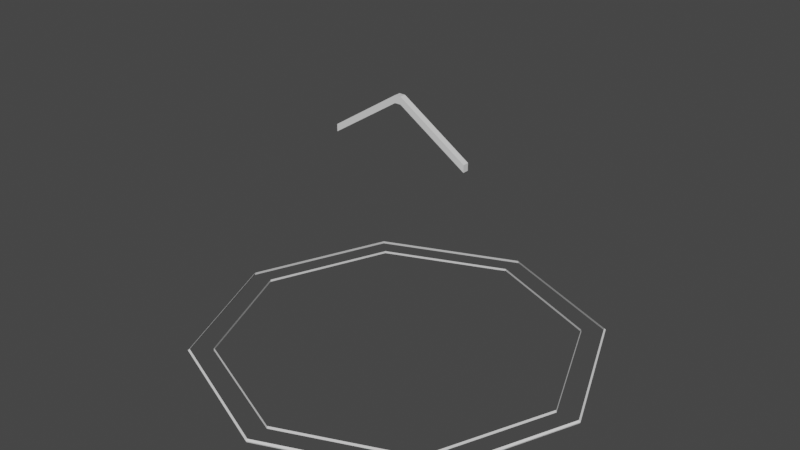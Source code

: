 # Source: PlayerCompass.blend  (saved by Blender 2.92.15; exported with 4.5.12 LTS)
import bpy
from mathutils import Matrix  # noqa: F401  (used for matrix-valued properties, if any)

bpy.ops.wm.read_factory_settings(use_empty=True)
scene = bpy.context.scene
scene.name = 'Scene'

# ---- collections
col_collection = bpy.data.collections.new('Collection'); scene.collection.children.link(col_collection)

# ---- materials (node trees are filled in below, after node groups)
mat_material = bpy.data.materials.new('Material')
mat_material.alpha_threshold = 0.0
mat_material.use_transparent_shadow = False
mat_material.line_color = (0.0, 0.0, 0.0, 1.0)

# ---- material node trees
mat_material.use_nodes = True; mat_material.node_tree.nodes.clear()
_N = mat_material.node_tree.nodes; _L = mat_material.node_tree.links
n0 = _N.new('ShaderNodeOutputMaterial'); n0.name = 'Material Output'; n0.location = (300, 300)
n1 = _N.new('ShaderNodeBsdfPrincipled'); n1.name = 'Principled BSDF'; n1.location = (10, 300)
n1.distribution = 'GGX'
n1.subsurface_method = 'BURLEY'
n1.inputs[2].default_value = 0.4
n1.inputs[3].default_value = 1.45
n1.inputs[27].default_value = (0.0, 0.0, 0.0, 1.0)
n1.inputs[28].default_value = 1.0
_L.new(n1.outputs[0], n0.inputs[0])
n0.is_active_output = True

# ---- world
world_world = bpy.data.worlds.new('World'); scene.world = world_world
world_world.use_nodes = True; world_world.node_tree.nodes.clear()
_N = world_world.node_tree.nodes; _L = world_world.node_tree.links
n0 = _N.new('ShaderNodeOutputWorld'); n0.name = 'World Output'; n0.location = (300, 300)
n1 = _N.new('ShaderNodeBackground'); n1.name = 'Background'; n1.location = (10, 300)
n1.inputs[0].default_value = (0.05088, 0.05088, 0.05088, 1.0)
_L.new(n1.outputs[0], n0.inputs[0])
n0.is_active_output = True
world_world.color = (0.05088, 0.05088, 0.05088)
world_world.use_sun_shadow = False
world_world.sun_shadow_jitter_overblur = 0.0

# ---- meshes
me_cube = bpy.data.meshes.new('Cube')
me_cube.from_pydata([(0.01921, 0.01921, 1.538), (0.01921, -0.01921, 1.538), (0.01921, 0.01921, 1.584), (0.01921, -0.01921, 1.584), (-0.01921, 0.01921, 1.538), (-0.01921, -0.01921, 1.538), (-0.01921, 0.01921, 1.584), (-0.01921, -0.01921, 1.584), (-0.4569, -0.01921, 1.257), (-0.4569, -0.01921, 1.302), (0.4569, 0.01921, 1.257), (0.4569, -0.01921, 1.257), (-0.4569, 0.01921, 1.302), (0.4569, 0.01921, 1.302), (0.4569, -0.01921, 1.302), (-0.4569, 0.01921, 1.257)], [], [(0, 4, 6, 2), (3, 2, 6, 7), (2, 3, 14, 13), (5, 1, 3, 7), (7, 6, 12, 9), (5, 4, 0, 1), (9, 12, 15, 8), (11, 10, 13, 14), (1, 0, 10, 11), (3, 1, 11, 14), (5, 7, 9, 8), (6, 4, 15, 12), (0, 2, 13, 10), (4, 5, 8, 15)])
_uv = me_cube.uv_layers.new(name='UVMap')
_uv.uv.foreach_set('vector', [0.625, 0.5, 0.875, 0.5, 0.875, 0.75, 0.625, 0.75, 0.375, 0.75, 0.625, 0.75, 0.625, 1.0, 0.375, 1.0, 0.625, 0.75, 0.375, 0.75, 0.375, 0.75, 0.625, 0.75, 0.125, 0.5, 0.375, 0.5, 0.375, 0.75, 0.125, 0.75, 0.375, 1.0, 0.625, 1.0, 0.625, 1.0, 0.375, 1.0, 0.375, 0.25, 0.625, 0.25, 0.625, 0.5, 0.375, 0.5, 0.375, 0.0, 0.625, 0.0, 0.625, 0.25, 0.375, 0.25, 0.375, 0.5, 0.625, 0.5, 0.625, 0.75, 0.375, 0.75, 0.375, 0.5, 0.625, 0.5, 0.625, 0.5, 0.375, 0.5, 0.375, 0.75, 0.375, 0.5, 0.375, 0.5, 0.375, 0.75, 0.125, 0.5, 0.125, 0.75, 0.125, 0.75, 0.125, 0.5, 0.875, 0.75, 0.875, 0.5, 0.875, 0.5, 0.875, 0.75, 0.625, 0.5, 0.625, 0.75, 0.625, 0.75, 0.625, 0.5, 0.625, 0.25, 0.375, 0.25, 0.375, 0.25, 0.625, 0.25])
me_cube.materials.append(mat_material)
me_cube.use_remesh_preserve_volume = False
me_cube.use_remesh_preserve_attributes = False
me_cube.use_mirror_vertex_groups = False
me_cube.update()
me_torus_001 = bpy.data.meshes.new('Torus.001')
me_torus_001.from_pydata([(1.28, 0.0, 0.0), (1.269, 0.0, 0.009481), (1.276, 0.0, -0.009533), (0.9051, 0.9051, 0.0), (0.8971, 0.8971, 0.009481), (0.902, 0.902, -0.009533), (9.664e-08, 1.28, 0.0), (9.578e-08, 1.269, 0.009481), (9.631e-08, 1.276, -0.009533), (-0.9051, 0.9051, 0.0), (-0.8971, 0.8971, 0.009481), (-0.902, 0.902, -0.009533), (-1.28, 1.119e-07, 0.0), (-1.269, 1.109e-07, 0.009481), (-1.276, 1.115e-07, -0.009533), (-0.9051, -0.9051, 0.0), (-0.8971, -0.8971, 0.009481), (-0.902, -0.902, -0.009533), (9.664e-08, -1.28, 0.0), (9.578e-08, -1.269, 0.009481), (9.631e-08, -1.276, -0.009533), (0.9051, -0.9051, 0.0), (0.8971, -0.8971, 0.009481), (0.902, -0.902, -0.009533), (-1.17, 9.912e-08, 0.008744), (0.8274, -0.8274, -0.008744), (1.125, -6.91e-09, 0.0), (1.124, -7.066e-09, 0.008397), (1.126, -7.082e-09, -0.008416), (0.7957, 0.7957, 0.0), (0.7946, 0.7946, 0.008397), (0.7964, 0.7964, -0.008416), (6.964e-08, 1.125, 0.0), (6.917e-08, 1.124, 0.008397), (6.933e-08, 1.126, -0.008416), (-0.7957, 0.7957, 0.0), (-0.7946, 0.7946, 0.008397), (-0.7964, 0.7964, -0.008416), (-1.125, 9.146e-08, 0.0), (-1.124, 9.117e-08, 0.008397), (-1.126, 9.138e-08, -0.008416), (-0.7957, -0.7957, 0.0), (-0.7946, -0.7946, 0.008397), (-0.7964, -0.7964, -0.008416), (6.964e-08, -1.125, 0.0), (6.917e-08, -1.124, 0.008397), (6.933e-08, -1.126, -0.008416), (0.7957, -0.7957, 0.0), (0.7946, -0.7946, 0.008397), (0.7964, -0.7964, -0.008416)], [], [(0, 3, 4, 1), (1, 4, 5, 2), (2, 5, 3, 0), (3, 6, 7, 4), (4, 7, 8, 5), (5, 8, 6, 3), (6, 9, 10, 7), (7, 10, 11, 8), (8, 11, 9, 6), (9, 12, 13, 10), (10, 13, 14, 11), (11, 14, 12, 9), (12, 15, 16, 13), (13, 16, 17, 14), (14, 17, 15, 12), (15, 18, 19, 16), (16, 19, 20, 17), (17, 20, 18, 15), (18, 21, 22, 19), (19, 22, 23, 20), (20, 23, 21, 18), (21, 0, 1, 22), (22, 1, 2, 23), (23, 2, 0, 21), (26, 29, 30, 27), (27, 30, 31, 28), (28, 31, 29, 26), (29, 32, 33, 30), (30, 33, 34, 31), (31, 34, 32, 29), (32, 35, 36, 33), (33, 36, 37, 34), (34, 37, 35, 32), (35, 38, 39, 36), (36, 39, 40, 37), (37, 40, 38, 35), (38, 41, 42, 39), (39, 42, 43, 40), (40, 43, 41, 38), (41, 44, 45, 42), (42, 45, 46, 43), (43, 46, 44, 41), (44, 47, 48, 45), (45, 48, 49, 46), (46, 49, 47, 44), (47, 26, 27, 48), (48, 27, 28, 49), (49, 28, 26, 47)])
_uv = me_torus_001.uv_layers.new(name='UVMap')
_uv.uv.foreach_set('vector', [0.5, 0.6667, 0.625, 0.6667, 0.625, 1.0, 0.5, 1.0, 0.5, 0.0, 0.625, 0.0, 0.625, 0.3333, 0.5, 0.3333, 0.5, 0.3333, 0.625, 0.3333, 0.625, 0.6667, 0.5, 0.6667, 0.625, 0.6667, 0.75, 0.6667, 0.75, 1.0, 0.625, 1.0, 0.625, 0.0, 0.75, 0.0, 0.75, 0.3333, 0.625, 0.3333, 0.625, 0.3333, 0.75, 0.3333, 0.75, 0.6667, 0.625, 0.6667, 0.75, 0.6667, 0.875, 0.6667, 0.875, 1.0, 0.75, 1.0, 0.75, 0.0, 0.875, 0.0, 0.875, 0.3333, 0.75, 0.3333, 0.75, 0.3333, 0.875, 0.3333, 0.875, 0.6667, 0.75, 0.6667, 0.875, 0.6667, 1.0, 0.6667, 1.0, 1.0, 0.875, 1.0, 0.875, 0.0, 1.0, 0.0, 1.0, 0.3333, 0.875, 0.3333, 0.875, 0.3333, 1.0, 0.3333, 1.0, 0.6667, 0.875, 0.6667, 0.0, 0.6667, 0.125, 0.6667, 0.125, 1.0, 0.0, 1.0, 0.0, 0.0, 0.125, 0.0, 0.125, 0.3333, 0.0, 0.3333, 0.0, 0.3333, 0.125, 0.3333, 0.125, 0.6667, 0.0, 0.6667, 0.125, 0.6667, 0.25, 0.6667, 0.25, 1.0, 0.125, 1.0, 0.125, 0.0, 0.25, 0.0, 0.25, 0.3333, 0.125, 0.3333, 0.125, 0.3333, 0.25, 0.3333, 0.25, 0.6667, 0.125, 0.6667, 0.25, 0.6667, 0.375, 0.6667, 0.375, 1.0, 0.25, 1.0, 0.25, 0.0, 0.375, 0.0, 0.375, 0.3333, 0.25, 0.3333, 0.25, 0.3333, 0.375, 0.3333, 0.375, 0.6667, 0.25, 0.6667, 0.375, 0.6667, 0.5, 0.6667, 0.5, 1.0, 0.375, 1.0, 0.375, 0.0, 0.5, 0.0, 0.5, 0.3333, 0.375, 0.3333, 0.375, 0.3333, 0.5, 0.3333, 0.5, 0.6667, 0.375, 0.6667, 0.5, 0.6667, 0.625, 0.6667, 0.625, 1.0, 0.5, 1.0, 0.5, 0.0, 0.625, 0.0, 0.625, 0.3333, 0.5, 0.3333, 0.5, 0.3333, 0.625, 0.3333, 0.625, 0.6667, 0.5, 0.6667, 0.625, 0.6667, 0.75, 0.6667, 0.75, 1.0, 0.625, 1.0, 0.625, 0.0, 0.75, 0.0, 0.75, 0.3333, 0.625, 0.3333, 0.625, 0.3333, 0.75, 0.3333, 0.75, 0.6667, 0.625, 0.6667, 0.75, 0.6667, 0.875, 0.6667, 0.875, 1.0, 0.75, 1.0, 0.75, 0.0, 0.875, 0.0, 0.875, 0.3333, 0.75, 0.3333, 0.75, 0.3333, 0.875, 0.3333, 0.875, 0.6667, 0.75, 0.6667, 0.875, 0.6667, 1.0, 0.6667, 1.0, 1.0, 0.875, 1.0, 0.875, 0.0, 1.0, 0.0, 1.0, 0.3333, 0.875, 0.3333, 0.875, 0.3333, 1.0, 0.3333, 1.0, 0.6667, 0.875, 0.6667, 0.0, 0.6667, 0.125, 0.6667, 0.125, 1.0, 0.0, 1.0, 0.0, 0.0, 0.125, 0.0, 0.125, 0.3333, 0.0, 0.3333, 0.0, 0.3333, 0.125, 0.3333, 0.125, 0.6667, 0.0, 0.6667, 0.125, 0.6667, 0.25, 0.6667, 0.25, 1.0, 0.125, 1.0, 0.125, 0.0, 0.25, 0.0, 0.25, 0.3333, 0.125, 0.3333, 0.125, 0.3333, 0.25, 0.3333, 0.25, 0.6667, 0.125, 0.6667, 0.25, 0.6667, 0.375, 0.6667, 0.375, 1.0, 0.25, 1.0, 0.25, 0.0, 0.375, 0.0, 0.375, 0.3333, 0.25, 0.3333, 0.25, 0.3333, 0.375, 0.3333, 0.375, 0.6667, 0.25, 0.6667, 0.375, 0.6667, 0.5, 0.6667, 0.5, 1.0, 0.375, 1.0, 0.375, 0.0, 0.5, 0.0, 0.5, 0.3333, 0.375, 0.3333, 0.375, 0.3333, 0.5, 0.3333, 0.5, 0.6667, 0.375, 0.6667])
me_torus_001.use_remesh_fix_poles = True
me_torus_001.use_remesh_preserve_attributes = False
me_torus_001.use_mirror_vertex_groups = False
me_torus_001.update()

# ---- objects
ob_pointer = bpy.data.objects.new('Pointer', me_cube)
ob_torus_001 = bpy.data.objects.new('Torus.001', me_torus_001)

# ---- transforms, parenting, visibility, modifiers, constraints
ob_pointer.location = (0.0, 0.0, 0.0)
ob_pointer.lock_rotations_4d = False
ob_pointer.empty_display_type = 'ARROWS'
ob_pointer.lineart.crease_threshold = 0.0
ob_torus_001.location = (0.0, 0.0, 0.0)
ob_torus_001.lineart.crease_threshold = 0.0

# ---- collection membership
col_collection.objects.link(ob_pointer)
col_collection.objects.link(ob_torus_001)

# ---- scene / render settings (as saved in the file)
scene.frame_start = 1; scene.frame_end = 250; scene.frame_set(1)
scene.render.engine = 'BLENDER_EEVEE_NEXT'
scene.cycles.use_denoising = False
scene.cycles.samples = 128
scene.cycles.sampling_pattern = 'TABULATED_SOBOL'
scene.cycles.use_adaptive_sampling = False
scene.cycles.use_light_tree = False
scene.view_settings.view_transform = 'Filmic'
bpy.context.view_layer.update()

# ---- added for rendering (the .blend has no active camera and no usable light): camera, sun
cam_auto = bpy.data.cameras.new('AutoCamera')
cam_auto.lens = 50.0
cam_auto.sensor_width = 36.0
cam_auto.clip_end = 1000.0
ob_auto_camera = bpy.data.objects.new('AutoCamera', cam_auto)
scene.collection.objects.link(ob_auto_camera)
ob_auto_camera.location = (3.65964, -4.39157, 3.71474)
ob_auto_camera.rotation_euler = (1.09748, -7.21219e-08, 0.694738)
scene.camera = ob_auto_camera
light_auto_sun = bpy.data.lights.new('AutoSun', 'SUN')
light_auto_sun.energy = 3.0
light_auto_sun.angle = 0.0523599
ob_auto_sun = bpy.data.objects.new('AutoSun', light_auto_sun)
scene.collection.objects.link(ob_auto_sun)
ob_auto_sun.rotation_euler = (0.872665, 0.174533, 0.523599)
bpy.context.view_layer.update()
